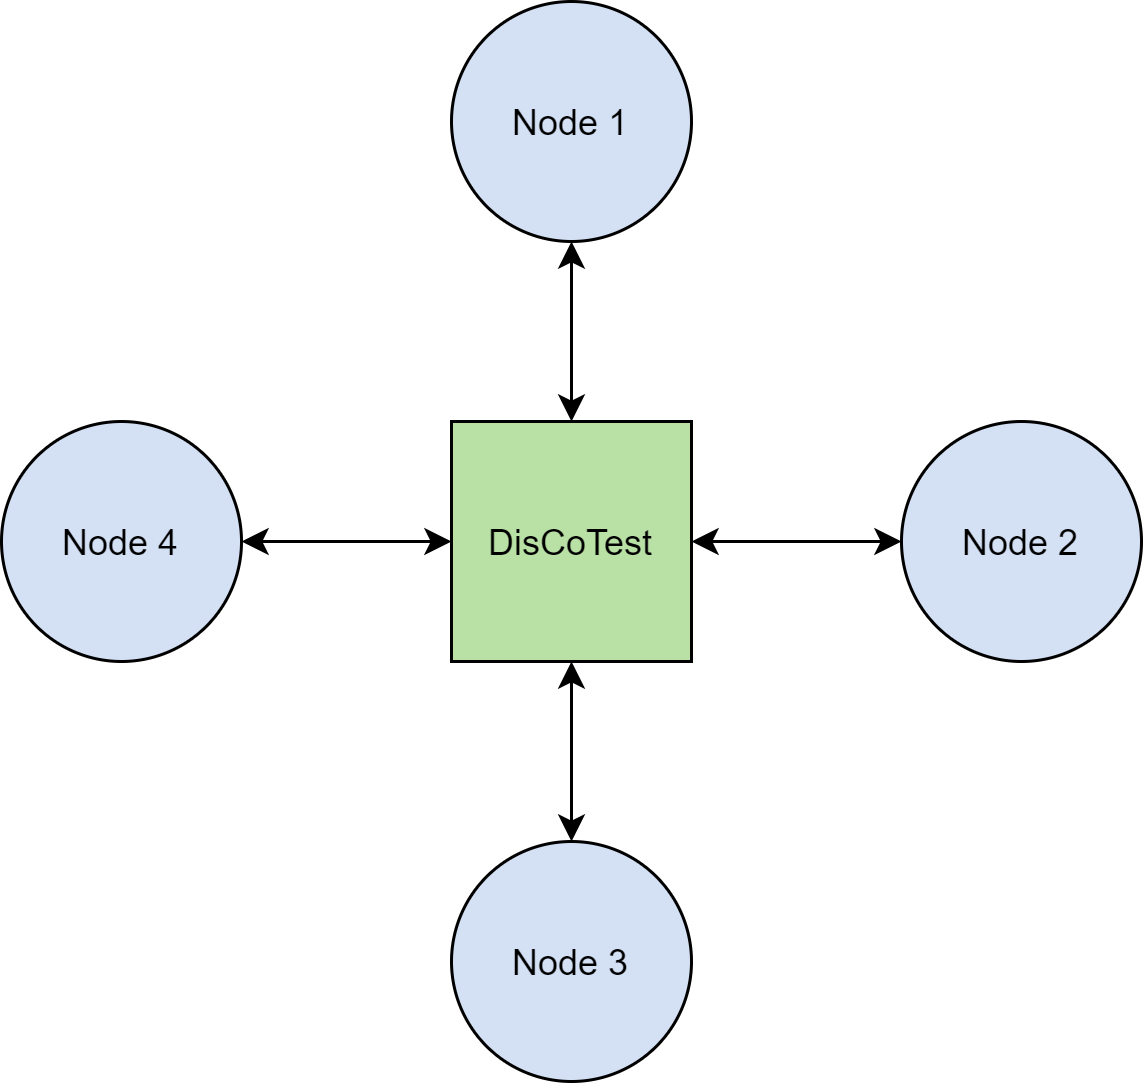

The diagram above was exported from draw.io. Its source (the exported page's mxGraphModel, read from the mxfile embedded in the PNG):
<mxGraphModel dx="914" dy="556" grid="1" gridSize="10" guides="1" tooltips="1" connect="1" arrows="1" fold="1" page="1" pageScale="1" pageWidth="850" pageHeight="1100" math="0" shadow="0">
  <root>
    <mxCell id="0" />
    <mxCell id="1" parent="0" />
    <mxCell id="sM6h52HhifWT6ZAMnCxi-1" value="DisCoTest" style="whiteSpace=wrap;html=1;aspect=fixed;fillColor=#B9E0A5;" vertex="1" parent="1">
      <mxGeometry x="380" y="570" width="80" height="80" as="geometry" />
    </mxCell>
    <mxCell id="sM6h52HhifWT6ZAMnCxi-2" value="Node 1" style="ellipse;whiteSpace=wrap;html=1;aspect=fixed;fillColor=#D4E1F5;" vertex="1" parent="1">
      <mxGeometry x="380" y="430" width="80" height="80" as="geometry" />
    </mxCell>
    <mxCell id="sM6h52HhifWT6ZAMnCxi-3" value="Node 3" style="ellipse;whiteSpace=wrap;html=1;aspect=fixed;fillColor=#D4E1F5;" vertex="1" parent="1">
      <mxGeometry x="380" y="710" width="80" height="80" as="geometry" />
    </mxCell>
    <mxCell id="sM6h52HhifWT6ZAMnCxi-4" value="Node 2" style="ellipse;whiteSpace=wrap;html=1;aspect=fixed;fillColor=#D4E1F5;" vertex="1" parent="1">
      <mxGeometry x="530" y="570" width="80" height="80" as="geometry" />
    </mxCell>
    <mxCell id="sM6h52HhifWT6ZAMnCxi-5" value="Node 4" style="ellipse;whiteSpace=wrap;html=1;aspect=fixed;fillColor=#D4E1F5;" vertex="1" parent="1">
      <mxGeometry x="230" y="570" width="80" height="80" as="geometry" />
    </mxCell>
    <mxCell id="sM6h52HhifWT6ZAMnCxi-7" value="" style="endArrow=classic;startArrow=classic;html=1;entryX=0.5;entryY=1;entryDx=0;entryDy=0;exitX=0.5;exitY=0;exitDx=0;exitDy=0;" edge="1" parent="1" source="sM6h52HhifWT6ZAMnCxi-1" target="sM6h52HhifWT6ZAMnCxi-2">
      <mxGeometry width="50" height="50" relative="1" as="geometry">
        <mxPoint x="430" y="590" as="sourcePoint" />
        <mxPoint x="480" y="540" as="targetPoint" />
      </mxGeometry>
    </mxCell>
    <mxCell id="sM6h52HhifWT6ZAMnCxi-8" value="" style="endArrow=classic;startArrow=classic;html=1;entryX=0.5;entryY=1;entryDx=0;entryDy=0;exitX=0.5;exitY=0;exitDx=0;exitDy=0;" edge="1" parent="1" source="sM6h52HhifWT6ZAMnCxi-3" target="sM6h52HhifWT6ZAMnCxi-1">
      <mxGeometry width="50" height="50" relative="1" as="geometry">
        <mxPoint x="500" y="710" as="sourcePoint" />
        <mxPoint x="500" y="650" as="targetPoint" />
      </mxGeometry>
    </mxCell>
    <mxCell id="sM6h52HhifWT6ZAMnCxi-9" value="" style="endArrow=classic;startArrow=classic;html=1;entryX=1;entryY=0.5;entryDx=0;entryDy=0;exitX=0;exitY=0.5;exitDx=0;exitDy=0;" edge="1" parent="1" source="sM6h52HhifWT6ZAMnCxi-1" target="sM6h52HhifWT6ZAMnCxi-5">
      <mxGeometry width="50" height="50" relative="1" as="geometry">
        <mxPoint x="340" y="640" as="sourcePoint" />
        <mxPoint x="340" y="580" as="targetPoint" />
      </mxGeometry>
    </mxCell>
    <mxCell id="sM6h52HhifWT6ZAMnCxi-10" value="" style="endArrow=classic;startArrow=classic;html=1;entryX=1;entryY=0.5;entryDx=0;entryDy=0;exitX=0;exitY=0.5;exitDx=0;exitDy=0;" edge="1" parent="1" source="sM6h52HhifWT6ZAMnCxi-4" target="sM6h52HhifWT6ZAMnCxi-1">
      <mxGeometry width="50" height="50" relative="1" as="geometry">
        <mxPoint x="530" y="640" as="sourcePoint" />
        <mxPoint x="460" y="640" as="targetPoint" />
      </mxGeometry>
    </mxCell>
  </root>
</mxGraphModel>